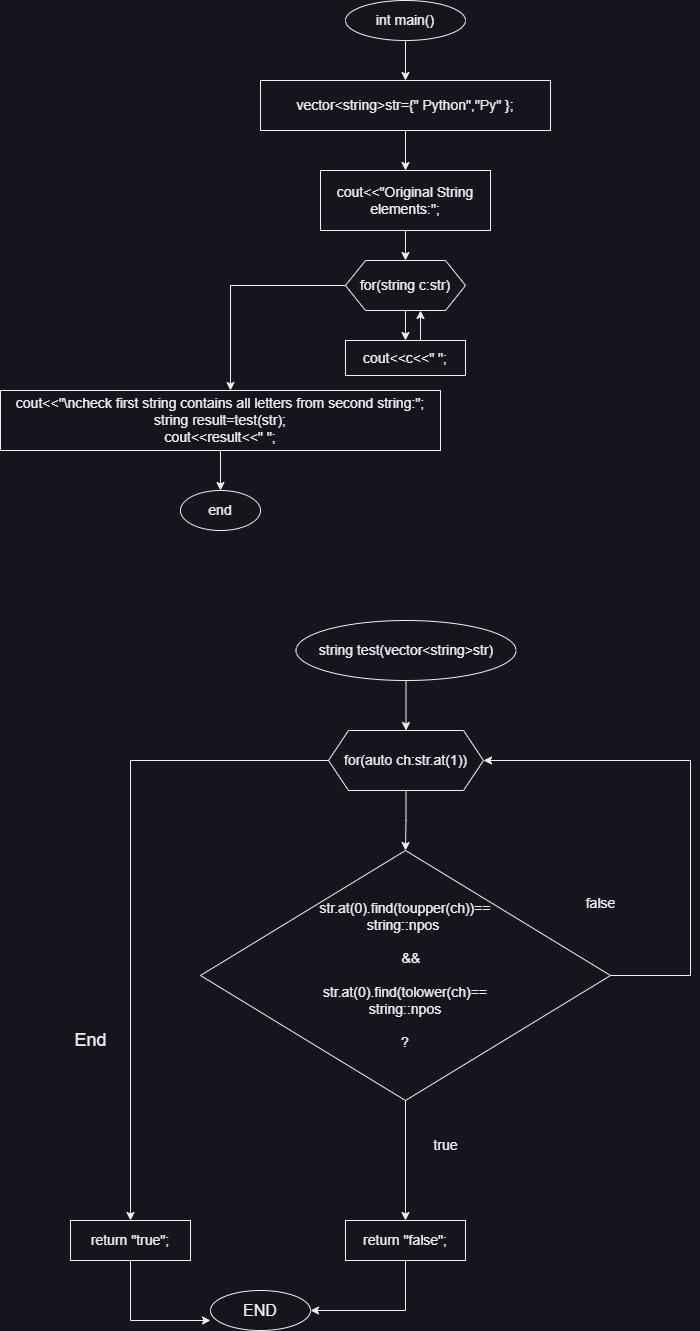

The diagram above was exported from draw.io. Its source (the exported page's mxGraphModel, read from the mxfile embedded in the PNG):
<mxGraphModel dx="935" dy="826" grid="1" gridSize="10" guides="1" tooltips="1" connect="1" arrows="1" fold="1" page="1" pageScale="1" pageWidth="850" pageHeight="1400" math="0" shadow="0">
  <root>
    <mxCell id="0" />
    <mxCell id="1" parent="0" />
    <mxCell id="aPPACRb_qyOH84Kuag-t-3" value="" style="edgeStyle=orthogonalEdgeStyle;rounded=0;orthogonalLoop=1;jettySize=auto;html=1;" edge="1" parent="1" source="aPPACRb_qyOH84Kuag-t-1" target="aPPACRb_qyOH84Kuag-t-2">
      <mxGeometry relative="1" as="geometry" />
    </mxCell>
    <mxCell id="aPPACRb_qyOH84Kuag-t-1" value="int main()" style="ellipse;whiteSpace=wrap;html=1;fillColor=none;fontSize=14;" vertex="1" parent="1">
      <mxGeometry x="365" y="40" width="120" height="40" as="geometry" />
    </mxCell>
    <mxCell id="aPPACRb_qyOH84Kuag-t-6" value="" style="edgeStyle=orthogonalEdgeStyle;rounded=0;orthogonalLoop=1;jettySize=auto;html=1;" edge="1" parent="1" source="aPPACRb_qyOH84Kuag-t-2" target="aPPACRb_qyOH84Kuag-t-5">
      <mxGeometry relative="1" as="geometry" />
    </mxCell>
    <mxCell id="aPPACRb_qyOH84Kuag-t-2" value="vector&amp;lt;string&amp;gt;str={&quot; Python&quot;,&quot;Py&quot; };" style="whiteSpace=wrap;html=1;fontSize=14;fillColor=none;" vertex="1" parent="1">
      <mxGeometry x="280" y="120" width="290" height="50" as="geometry" />
    </mxCell>
    <mxCell id="aPPACRb_qyOH84Kuag-t-10" value="" style="edgeStyle=orthogonalEdgeStyle;rounded=0;orthogonalLoop=1;jettySize=auto;html=1;" edge="1" parent="1" source="aPPACRb_qyOH84Kuag-t-5" target="aPPACRb_qyOH84Kuag-t-9">
      <mxGeometry relative="1" as="geometry" />
    </mxCell>
    <mxCell id="aPPACRb_qyOH84Kuag-t-5" value="cout&amp;lt;&amp;lt;&quot;Original String elements:&quot;;" style="whiteSpace=wrap;html=1;fontSize=14;fillColor=none;" vertex="1" parent="1">
      <mxGeometry x="340" y="210" width="170" height="60" as="geometry" />
    </mxCell>
    <mxCell id="aPPACRb_qyOH84Kuag-t-12" value="" style="edgeStyle=orthogonalEdgeStyle;rounded=0;orthogonalLoop=1;jettySize=auto;html=1;" edge="1" parent="1" source="aPPACRb_qyOH84Kuag-t-9" target="aPPACRb_qyOH84Kuag-t-11">
      <mxGeometry relative="1" as="geometry" />
    </mxCell>
    <mxCell id="aPPACRb_qyOH84Kuag-t-18" value="" style="edgeStyle=orthogonalEdgeStyle;rounded=0;orthogonalLoop=1;jettySize=auto;html=1;" edge="1" parent="1" source="aPPACRb_qyOH84Kuag-t-9" target="aPPACRb_qyOH84Kuag-t-17">
      <mxGeometry relative="1" as="geometry">
        <Array as="points">
          <mxPoint x="250" y="325" />
        </Array>
      </mxGeometry>
    </mxCell>
    <mxCell id="aPPACRb_qyOH84Kuag-t-9" value="for(string c:str)" style="shape=hexagon;perimeter=hexagonPerimeter2;whiteSpace=wrap;html=1;fixedSize=1;fillColor=none;fontSize=14;" vertex="1" parent="1">
      <mxGeometry x="365" y="300" width="120" height="50" as="geometry" />
    </mxCell>
    <mxCell id="aPPACRb_qyOH84Kuag-t-13" style="edgeStyle=orthogonalEdgeStyle;rounded=0;orthogonalLoop=1;jettySize=auto;html=1;exitX=0.75;exitY=0;exitDx=0;exitDy=0;entryX=0.625;entryY=1;entryDx=0;entryDy=0;" edge="1" parent="1" source="aPPACRb_qyOH84Kuag-t-11" target="aPPACRb_qyOH84Kuag-t-9">
      <mxGeometry relative="1" as="geometry" />
    </mxCell>
    <mxCell id="aPPACRb_qyOH84Kuag-t-11" value="cout&amp;lt;&amp;lt;c&amp;lt;&amp;lt;&quot; &quot;;" style="whiteSpace=wrap;html=1;fontSize=14;fillColor=none;" vertex="1" parent="1">
      <mxGeometry x="365" y="380" width="120" height="35" as="geometry" />
    </mxCell>
    <mxCell id="aPPACRb_qyOH84Kuag-t-20" value="" style="edgeStyle=orthogonalEdgeStyle;rounded=0;orthogonalLoop=1;jettySize=auto;html=1;" edge="1" parent="1" source="aPPACRb_qyOH84Kuag-t-17" target="aPPACRb_qyOH84Kuag-t-19">
      <mxGeometry relative="1" as="geometry" />
    </mxCell>
    <mxCell id="aPPACRb_qyOH84Kuag-t-17" value="cout&amp;lt;&amp;lt;&quot;\ncheck first string contains all letters from second string:&quot;;&lt;br&gt;string result=test(str);&lt;br&gt;cout&amp;lt;&amp;lt;result&amp;lt;&amp;lt;&quot; &quot;;" style="whiteSpace=wrap;html=1;fontSize=14;fillColor=none;" vertex="1" parent="1">
      <mxGeometry x="20" y="430" width="440" height="60" as="geometry" />
    </mxCell>
    <mxCell id="aPPACRb_qyOH84Kuag-t-19" value="end" style="ellipse;whiteSpace=wrap;html=1;fontSize=14;fillColor=none;" vertex="1" parent="1">
      <mxGeometry x="200" y="530" width="80" height="40" as="geometry" />
    </mxCell>
    <mxCell id="aPPACRb_qyOH84Kuag-t-23" style="edgeStyle=orthogonalEdgeStyle;rounded=0;orthogonalLoop=1;jettySize=auto;html=1;exitX=0.5;exitY=1;exitDx=0;exitDy=0;entryX=0.5;entryY=0;entryDx=0;entryDy=0;" edge="1" parent="1" source="aPPACRb_qyOH84Kuag-t-21" target="aPPACRb_qyOH84Kuag-t-22">
      <mxGeometry relative="1" as="geometry" />
    </mxCell>
    <mxCell id="aPPACRb_qyOH84Kuag-t-21" value="string test(vector&amp;lt;string&amp;gt;str)" style="ellipse;whiteSpace=wrap;html=1;fillColor=none;fontSize=14;" vertex="1" parent="1">
      <mxGeometry x="315.5" y="660" width="220" height="60" as="geometry" />
    </mxCell>
    <mxCell id="aPPACRb_qyOH84Kuag-t-25" value="" style="edgeStyle=orthogonalEdgeStyle;rounded=0;orthogonalLoop=1;jettySize=auto;html=1;" edge="1" parent="1" source="aPPACRb_qyOH84Kuag-t-22" target="aPPACRb_qyOH84Kuag-t-24">
      <mxGeometry relative="1" as="geometry" />
    </mxCell>
    <mxCell id="aPPACRb_qyOH84Kuag-t-32" value="" style="edgeStyle=orthogonalEdgeStyle;rounded=0;orthogonalLoop=1;jettySize=auto;html=1;" edge="1" parent="1" source="aPPACRb_qyOH84Kuag-t-22" target="aPPACRb_qyOH84Kuag-t-31">
      <mxGeometry relative="1" as="geometry" />
    </mxCell>
    <mxCell id="aPPACRb_qyOH84Kuag-t-22" value="for(auto ch:str.at(1))" style="shape=hexagon;perimeter=hexagonPerimeter2;whiteSpace=wrap;html=1;fixedSize=1;fontSize=14;fillColor=none;" vertex="1" parent="1">
      <mxGeometry x="348" y="770" width="155" height="60" as="geometry" />
    </mxCell>
    <mxCell id="aPPACRb_qyOH84Kuag-t-29" style="edgeStyle=orthogonalEdgeStyle;rounded=0;orthogonalLoop=1;jettySize=auto;html=1;exitX=1;exitY=0.5;exitDx=0;exitDy=0;entryX=1;entryY=0.5;entryDx=0;entryDy=0;" edge="1" parent="1" source="aPPACRb_qyOH84Kuag-t-24" target="aPPACRb_qyOH84Kuag-t-22">
      <mxGeometry relative="1" as="geometry">
        <Array as="points">
          <mxPoint x="710" y="1015" />
          <mxPoint x="710" y="800" />
        </Array>
      </mxGeometry>
    </mxCell>
    <mxCell id="aPPACRb_qyOH84Kuag-t-35" value="" style="edgeStyle=orthogonalEdgeStyle;rounded=0;orthogonalLoop=1;jettySize=auto;html=1;" edge="1" parent="1" source="aPPACRb_qyOH84Kuag-t-24" target="aPPACRb_qyOH84Kuag-t-34">
      <mxGeometry relative="1" as="geometry" />
    </mxCell>
    <mxCell id="aPPACRb_qyOH84Kuag-t-24" value="str.at(0).find(toupper(ch))==&lt;br&gt;string::npos&amp;nbsp;&lt;br&gt;&lt;br&gt;&amp;nbsp; &amp;nbsp;&amp;amp;&amp;amp;&lt;br&gt;&lt;br&gt;str.at(0).find(tolower(ch)==&lt;br&gt;string::npos&lt;br&gt;&lt;br&gt;?" style="rhombus;whiteSpace=wrap;html=1;fontSize=14;fillColor=none;" vertex="1" parent="1">
      <mxGeometry x="220" y="890" width="410" height="250" as="geometry" />
    </mxCell>
    <mxCell id="aPPACRb_qyOH84Kuag-t-27" value="&lt;font style=&quot;font-size: 14px;&quot;&gt;true&lt;/font&gt;" style="text;html=1;align=center;verticalAlign=middle;resizable=0;points=[];autosize=1;strokeColor=none;fillColor=none;" vertex="1" parent="1">
      <mxGeometry x="440" y="1170" width="50" height="30" as="geometry" />
    </mxCell>
    <mxCell id="aPPACRb_qyOH84Kuag-t-30" value="&lt;font style=&quot;font-size: 14px;&quot;&gt;false&lt;/font&gt;" style="text;html=1;align=center;verticalAlign=middle;resizable=0;points=[];autosize=1;strokeColor=none;fillColor=none;" vertex="1" parent="1">
      <mxGeometry x="595" y="928" width="50" height="30" as="geometry" />
    </mxCell>
    <mxCell id="aPPACRb_qyOH84Kuag-t-31" value="return &quot;true&quot;;" style="whiteSpace=wrap;html=1;fontSize=14;fillColor=none;" vertex="1" parent="1">
      <mxGeometry x="90" y="1260" width="120" height="40" as="geometry" />
    </mxCell>
    <mxCell id="aPPACRb_qyOH84Kuag-t-33" value="&lt;font style=&quot;font-size: 18px;&quot;&gt;End&lt;/font&gt;" style="text;html=1;align=center;verticalAlign=middle;resizable=0;points=[];autosize=1;strokeColor=none;fillColor=none;" vertex="1" parent="1">
      <mxGeometry x="80" y="1060" width="60" height="40" as="geometry" />
    </mxCell>
    <mxCell id="aPPACRb_qyOH84Kuag-t-37" style="edgeStyle=orthogonalEdgeStyle;rounded=0;orthogonalLoop=1;jettySize=auto;html=1;exitX=0.5;exitY=1;exitDx=0;exitDy=0;entryX=1;entryY=0.5;entryDx=0;entryDy=0;" edge="1" parent="1" source="aPPACRb_qyOH84Kuag-t-34" target="aPPACRb_qyOH84Kuag-t-36">
      <mxGeometry relative="1" as="geometry" />
    </mxCell>
    <mxCell id="aPPACRb_qyOH84Kuag-t-34" value="return &quot;false&quot;;" style="whiteSpace=wrap;html=1;fontSize=14;fillColor=none;" vertex="1" parent="1">
      <mxGeometry x="365" y="1260" width="120" height="40" as="geometry" />
    </mxCell>
    <mxCell id="aPPACRb_qyOH84Kuag-t-36" value="&lt;font size=&quot;3&quot;&gt;END&lt;/font&gt;" style="ellipse;whiteSpace=wrap;html=1;fillColor=none;" vertex="1" parent="1">
      <mxGeometry x="230" y="1330" width="100" height="40" as="geometry" />
    </mxCell>
    <mxCell id="aPPACRb_qyOH84Kuag-t-38" style="edgeStyle=orthogonalEdgeStyle;rounded=0;orthogonalLoop=1;jettySize=auto;html=1;exitX=0.5;exitY=1;exitDx=0;exitDy=0;entryX=0;entryY=0.75;entryDx=0;entryDy=0;entryPerimeter=0;" edge="1" parent="1" source="aPPACRb_qyOH84Kuag-t-31" target="aPPACRb_qyOH84Kuag-t-36">
      <mxGeometry relative="1" as="geometry" />
    </mxCell>
  </root>
</mxGraphModel>